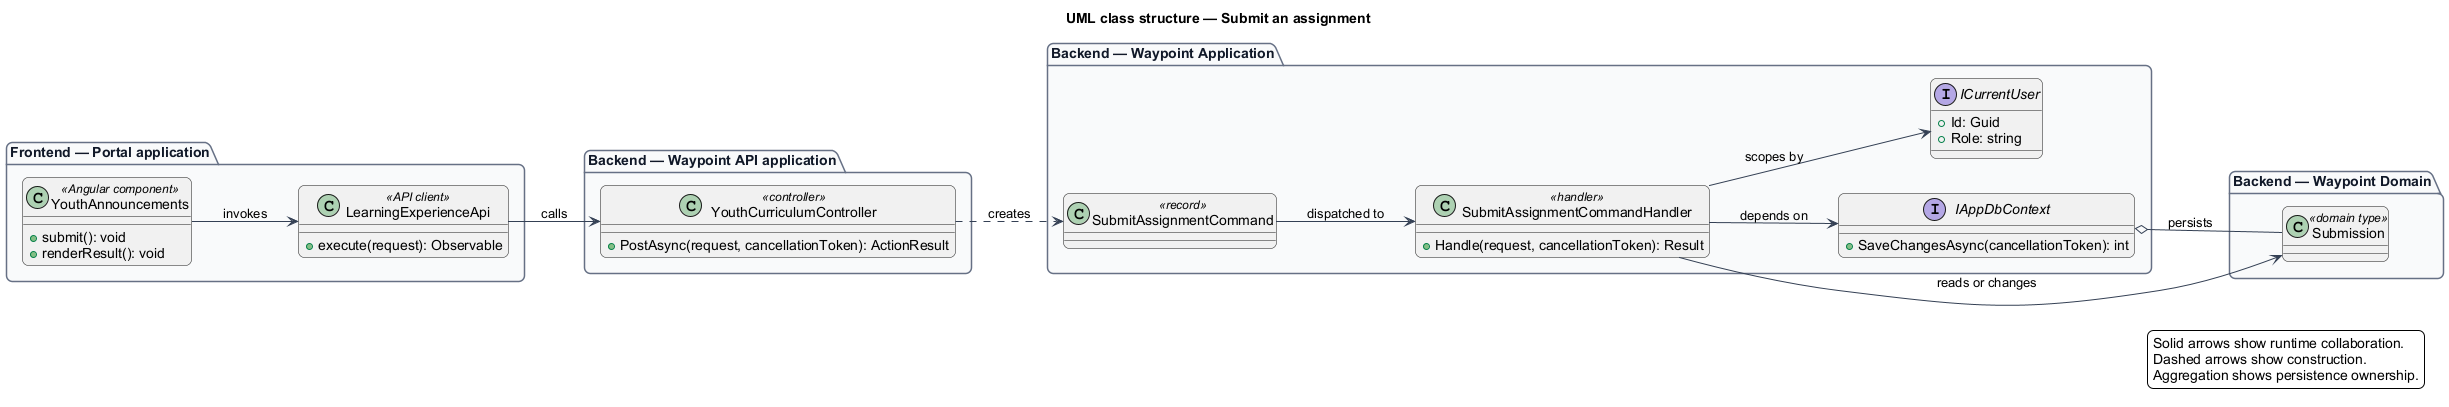

The diagram above was rendered by PlantUML. Its source (embedded in the PNG):
@startuml
left to right direction
title UML class structure — Submit an assignment
skinparam backgroundColor #FFFFFF
skinparam shadowing false
skinparam roundcorner 12
skinparam defaultFontName Arial
skinparam ArrowColor #344054
skinparam rectangle {
  BorderColor #344054
  FontColor #101828
}
skinparam package {
  BorderColor #667085
  FontColor #101828
  BackgroundColor #F9FAFB
}
package "Frontend — Portal application" {
  class "YouthAnnouncements" as page_YouthAnnouncements <<Angular component>> {
    +submit(): void
    +renderResult(): void
  }
  class "LearningExperienceApi" as client_LearningExperienceApi <<API client>> {
    +execute(request): Observable
  }
}
package "Backend — Waypoint API application" {
  class "YouthCurriculumController" as controller_YouthCurriculumController <<controller>> {
    +PostAsync(request, cancellationToken): ActionResult
  }
}
package "Backend — Waypoint Application" {
  class "SubmitAssignmentCommand" as request_SubmitAssignmentCommand <<record>>
  class "SubmitAssignmentCommandHandler" as handler_SubmitAssignmentCommandHandler <<handler>> {
    +Handle(request, cancellationToken): Result
  }
  interface IAppDbContext {
    +SaveChangesAsync(cancellationToken): int
  }
  interface ICurrentUser {
    +Id: Guid
    +Role: string
  }
}
package "Backend — Waypoint Domain" {
  class "Submission" as entity_Submission <<domain type>>
}
page_YouthAnnouncements --> client_LearningExperienceApi : invokes
client_LearningExperienceApi --> controller_YouthCurriculumController : calls
controller_YouthCurriculumController ..> request_SubmitAssignmentCommand : creates
request_SubmitAssignmentCommand --> handler_SubmitAssignmentCommandHandler : dispatched to
handler_SubmitAssignmentCommandHandler --> IAppDbContext : depends on
handler_SubmitAssignmentCommandHandler --> ICurrentUser : scopes by
handler_SubmitAssignmentCommandHandler --> entity_Submission : reads or changes
IAppDbContext o-- entity_Submission : persists
legend right
  Solid arrows show runtime collaboration.
  Dashed arrows show construction.
  Aggregation shows persistence ownership.
endlegend
@enduml